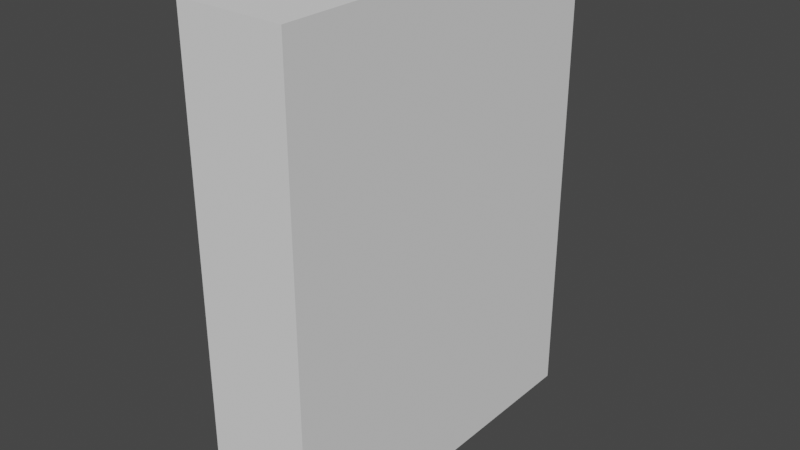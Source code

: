# Source: door.blend  (saved by Blender 2.93.21; exported with 4.5.12 LTS)
import bpy
from mathutils import Matrix  # noqa: F401  (used for matrix-valued properties, if any)

bpy.ops.wm.read_factory_settings(use_empty=True)
scene = bpy.context.scene
scene.name = 'Scene'

# ---- collections
col_collection = bpy.data.collections.new('Collection'); scene.collection.children.link(col_collection)

# ---- world
world_world = bpy.data.worlds.new('World'); scene.world = world_world
world_world.use_nodes = True; world_world.node_tree.nodes.clear()
_N = world_world.node_tree.nodes; _L = world_world.node_tree.links
n0 = _N.new('ShaderNodeOutputWorld'); n0.name = 'World Output'; n0.location = (300, 300)
n1 = _N.new('ShaderNodeBackground'); n1.name = 'Background'; n1.location = (10, 300)
n1.inputs[0].default_value = (0.05088, 0.05088, 0.05088, 1.0)
_L.new(n1.outputs[0], n0.inputs[0])
n0.is_active_output = True
world_world.color = (0.05088, 0.05088, 0.05088)
world_world.use_sun_shadow = False
world_world.sun_shadow_jitter_overblur = 0.0

# ---- meshes
me_cube_001 = bpy.data.meshes.new('Cube.001')
me_cube_001.from_pydata([(-1.0, -1.0, -1.0), (-1.0, -1.0, 1.0), (-1.0, 1.0, -1.0), (-1.0, 1.0, 1.0), (1.0, -1.0, -1.0), (1.0, -1.0, 1.0), (1.0, 1.0, -1.0), (1.0, 1.0, 1.0)], [], [(0, 1, 3, 2), (2, 3, 7, 6), (6, 7, 5, 4), (4, 5, 1, 0), (2, 6, 4, 0), (7, 3, 1, 5)])
_uv = me_cube_001.uv_layers.new(name='UVMap')
_uv.uv.foreach_set('vector', [0.375, 0.0, 0.625, 0.0, 0.625, 0.25, 0.375, 0.25, 0.375, 0.25, 0.625, 0.25, 0.625, 0.5, 0.375, 0.5, 0.375, 0.5, 0.625, 0.5, 0.625, 0.75, 0.375, 0.75, 0.375, 0.75, 0.625, 0.75, 0.625, 1.0, 0.375, 1.0, 0.125, 0.5, 0.375, 0.5, 0.375, 0.75, 0.125, 0.75, 0.625, 0.5, 0.875, 0.5, 0.875, 0.75, 0.625, 0.75])
me_cube_001.use_remesh_fix_poles = True
me_cube_001.use_remesh_preserve_attributes = False
me_cube_001.update()

# ---- objects
ob_cube = bpy.data.objects.new('Cube', me_cube_001)

# ---- transforms, parenting, visibility, modifiers, constraints
ob_cube.location = (0.0, 0.0, 0.0)
ob_cube.scale = (1.0, 3.5, 4.5)

# ---- collection membership
col_collection.objects.link(ob_cube)

# ---- scene / render settings (as saved in the file)
scene.frame_start = 1; scene.frame_end = 250; scene.frame_set(1)
scene.render.engine = 'BLENDER_EEVEE_NEXT'
scene.cycles.use_denoising = False
scene.cycles.samples = 128
scene.cycles.sampling_pattern = 'TABULATED_SOBOL'
scene.cycles.use_adaptive_sampling = False
scene.cycles.use_light_tree = False
scene.view_settings.view_transform = 'Filmic'
bpy.context.view_layer.update()

# ---- added for rendering (the .blend has no active camera and no usable light): camera, sun
cam_auto = bpy.data.cameras.new('AutoCamera')
cam_auto.lens = 50.0
cam_auto.sensor_width = 36.0
cam_auto.clip_end = 1000.0
ob_auto_camera = bpy.data.objects.new('AutoCamera', cam_auto)
scene.collection.objects.link(ob_auto_camera)
ob_auto_camera.location = (10.7102, -12.8523, 8.5682)
ob_auto_camera.rotation_euler = (1.09748, -7.21219e-08, 0.694738)
scene.camera = ob_auto_camera
light_auto_sun = bpy.data.lights.new('AutoSun', 'SUN')
light_auto_sun.energy = 3.0
light_auto_sun.angle = 0.0523599
ob_auto_sun = bpy.data.objects.new('AutoSun', light_auto_sun)
scene.collection.objects.link(ob_auto_sun)
ob_auto_sun.rotation_euler = (0.872665, 0.174533, 0.523599)
bpy.context.view_layer.update()
